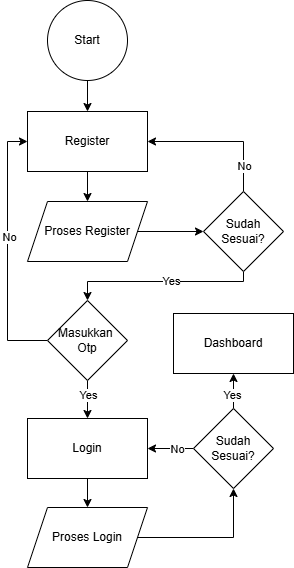

The diagram above was exported from draw.io. Its source (the exported page's mxGraphModel, read from the mxfile embedded in the PNG):
<mxGraphModel dx="875" dy="545" grid="1" gridSize="10" guides="1" tooltips="1" connect="1" arrows="1" fold="1" page="1" pageScale="1" pageWidth="827" pageHeight="1169" math="0" shadow="0">
  <root>
    <mxCell id="0" />
    <mxCell id="1" parent="0" />
    <mxCell id="jQbIuP9iIYkjQu_97ged-4" edge="1" parent="1" source="jQbIuP9iIYkjQu_97ged-1" style="edgeStyle=orthogonalEdgeStyle;rounded=0;orthogonalLoop=1;jettySize=auto;html=1;" target="jQbIuP9iIYkjQu_97ged-3" value="">
      <mxGeometry relative="1" as="geometry" />
    </mxCell>
    <mxCell id="jQbIuP9iIYkjQu_97ged-1" parent="1" style="ellipse;whiteSpace=wrap;html=1;aspect=fixed;" value="Start" vertex="1">
      <mxGeometry height="80" width="80" x="374" y="139" as="geometry" />
    </mxCell>
    <mxCell id="jQbIuP9iIYkjQu_97ged-6" edge="1" parent="1" source="jQbIuP9iIYkjQu_97ged-3" style="edgeStyle=orthogonalEdgeStyle;rounded=0;orthogonalLoop=1;jettySize=auto;html=1;entryX=0.5;entryY=0;entryDx=0;entryDy=0;" target="jQbIuP9iIYkjQu_97ged-5">
      <mxGeometry relative="1" as="geometry" />
    </mxCell>
    <mxCell id="jQbIuP9iIYkjQu_97ged-3" parent="1" style="whiteSpace=wrap;html=1;" value="Register" vertex="1">
      <mxGeometry height="60" width="120" x="354" y="250" as="geometry" />
    </mxCell>
    <mxCell id="jQbIuP9iIYkjQu_97ged-9" edge="1" parent="1" source="jQbIuP9iIYkjQu_97ged-5" style="edgeStyle=orthogonalEdgeStyle;rounded=0;orthogonalLoop=1;jettySize=auto;html=1;" target="jQbIuP9iIYkjQu_97ged-8" value="">
      <mxGeometry relative="1" as="geometry" />
    </mxCell>
    <mxCell id="jQbIuP9iIYkjQu_97ged-5" parent="1" style="shape=parallelogram;perimeter=parallelogramPerimeter;whiteSpace=wrap;html=1;fixedSize=1;" value="Proses Register" vertex="1">
      <mxGeometry height="60" width="120" x="354" y="340" as="geometry" />
    </mxCell>
    <mxCell id="jQbIuP9iIYkjQu_97ged-10" edge="1" parent="1" source="jQbIuP9iIYkjQu_97ged-8" style="edgeStyle=orthogonalEdgeStyle;rounded=0;orthogonalLoop=1;jettySize=auto;html=1;entryX=1;entryY=0.5;entryDx=0;entryDy=0;exitX=0.5;exitY=0;exitDx=0;exitDy=0;" target="jQbIuP9iIYkjQu_97ged-3">
      <mxGeometry relative="1" as="geometry">
        <Array as="points">
          <mxPoint x="570" y="280" />
        </Array>
      </mxGeometry>
    </mxCell>
    <mxCell id="jQbIuP9iIYkjQu_97ged-12" connectable="0" parent="jQbIuP9iIYkjQu_97ged-10" style="edgeLabel;html=1;align=center;verticalAlign=middle;resizable=0;points=[];" value="No" vertex="1">
      <mxGeometry relative="1" x="-0.6484" as="geometry">
        <mxPoint as="offset" />
      </mxGeometry>
    </mxCell>
    <mxCell id="h80nqtPMuUv7kPH2i_8W-5" edge="1" parent="1" source="jQbIuP9iIYkjQu_97ged-8" style="edgeStyle=orthogonalEdgeStyle;rounded=0;orthogonalLoop=1;jettySize=auto;html=1;" target="h80nqtPMuUv7kPH2i_8W-4" value="">
      <mxGeometry relative="1" as="geometry">
        <Array as="points">
          <mxPoint x="570" y="420" />
          <mxPoint x="414" y="420" />
        </Array>
      </mxGeometry>
    </mxCell>
    <mxCell id="h80nqtPMuUv7kPH2i_8W-6" connectable="0" parent="h80nqtPMuUv7kPH2i_8W-5" style="edgeLabel;html=1;align=center;verticalAlign=middle;resizable=0;points=[];" value="Yes" vertex="1">
      <mxGeometry relative="1" x="-0.3" y="-1" as="geometry">
        <mxPoint x="-18" as="offset" />
      </mxGeometry>
    </mxCell>
    <mxCell id="jQbIuP9iIYkjQu_97ged-8" parent="1" style="rhombus;whiteSpace=wrap;html=1;" value="Sudah Sesuai?" vertex="1">
      <mxGeometry height="80" width="80" x="530" y="330" as="geometry" />
    </mxCell>
    <mxCell id="h80nqtPMuUv7kPH2i_8W-7" edge="1" parent="1" source="h80nqtPMuUv7kPH2i_8W-4" style="edgeStyle=orthogonalEdgeStyle;rounded=0;orthogonalLoop=1;jettySize=auto;html=1;entryX=0;entryY=0.5;entryDx=0;entryDy=0;" target="jQbIuP9iIYkjQu_97ged-3">
      <mxGeometry relative="1" as="geometry">
        <Array as="points">
          <mxPoint x="334" y="479" />
          <mxPoint x="334" y="280" />
        </Array>
      </mxGeometry>
    </mxCell>
    <mxCell id="h80nqtPMuUv7kPH2i_8W-8" connectable="0" parent="h80nqtPMuUv7kPH2i_8W-7" style="edgeLabel;html=1;align=center;verticalAlign=middle;resizable=0;points=[];" value="No" vertex="1">
      <mxGeometry relative="1" x="0.1879" y="-1" as="geometry">
        <mxPoint y="10" as="offset" />
      </mxGeometry>
    </mxCell>
    <mxCell id="h80nqtPMuUv7kPH2i_8W-10" edge="1" parent="1" source="h80nqtPMuUv7kPH2i_8W-4" style="edgeStyle=orthogonalEdgeStyle;rounded=0;orthogonalLoop=1;jettySize=auto;html=1;" target="h80nqtPMuUv7kPH2i_8W-9" value="">
      <mxGeometry relative="1" as="geometry" />
    </mxCell>
    <mxCell id="h80nqtPMuUv7kPH2i_8W-11" connectable="0" parent="h80nqtPMuUv7kPH2i_8W-10" style="edgeLabel;html=1;align=center;verticalAlign=middle;resizable=0;points=[];" value="Yes" vertex="1">
      <mxGeometry relative="1" x="-0.4286" y="-1" as="geometry">
        <mxPoint x="1" y="2" as="offset" />
      </mxGeometry>
    </mxCell>
    <mxCell id="h80nqtPMuUv7kPH2i_8W-4" parent="1" style="rhombus;whiteSpace=wrap;html=1;" value="Masukkan&amp;nbsp;&lt;div&gt;Otp&lt;/div&gt;" vertex="1">
      <mxGeometry height="80" width="80" x="374" y="439" as="geometry" />
    </mxCell>
    <mxCell id="h80nqtPMuUv7kPH2i_8W-15" edge="1" parent="1" source="h80nqtPMuUv7kPH2i_8W-9" style="edgeStyle=orthogonalEdgeStyle;rounded=0;orthogonalLoop=1;jettySize=auto;html=1;" target="h80nqtPMuUv7kPH2i_8W-14" value="">
      <mxGeometry relative="1" as="geometry" />
    </mxCell>
    <mxCell id="h80nqtPMuUv7kPH2i_8W-9" parent="1" style="whiteSpace=wrap;html=1;" value="Login" vertex="1">
      <mxGeometry height="60" width="120" x="354" y="557" as="geometry" />
    </mxCell>
    <mxCell id="h80nqtPMuUv7kPH2i_8W-17" edge="1" parent="1" source="h80nqtPMuUv7kPH2i_8W-14" style="edgeStyle=orthogonalEdgeStyle;rounded=0;orthogonalLoop=1;jettySize=auto;html=1;" target="h80nqtPMuUv7kPH2i_8W-16" value="">
      <mxGeometry relative="1" as="geometry" />
    </mxCell>
    <mxCell id="h80nqtPMuUv7kPH2i_8W-14" parent="1" style="shape=parallelogram;perimeter=parallelogramPerimeter;whiteSpace=wrap;html=1;fixedSize=1;" value="Proses Login" vertex="1">
      <mxGeometry height="60" width="120" x="354" y="646" as="geometry" />
    </mxCell>
    <mxCell id="h80nqtPMuUv7kPH2i_8W-20" edge="1" parent="1" source="h80nqtPMuUv7kPH2i_8W-16" style="edgeStyle=orthogonalEdgeStyle;rounded=0;orthogonalLoop=1;jettySize=auto;html=1;entryX=1;entryY=0.5;entryDx=0;entryDy=0;" target="h80nqtPMuUv7kPH2i_8W-9">
      <mxGeometry relative="1" as="geometry">
        <Array as="points">
          <mxPoint x="564" y="587" />
        </Array>
      </mxGeometry>
    </mxCell>
    <mxCell id="h80nqtPMuUv7kPH2i_8W-21" connectable="0" parent="h80nqtPMuUv7kPH2i_8W-20" style="edgeLabel;html=1;align=center;verticalAlign=middle;resizable=0;points=[];" value="No" vertex="1">
      <mxGeometry relative="1" x="-0.6185" as="geometry">
        <mxPoint x="-8" as="offset" />
      </mxGeometry>
    </mxCell>
    <mxCell id="h80nqtPMuUv7kPH2i_8W-23" edge="1" parent="1" source="h80nqtPMuUv7kPH2i_8W-16" style="edgeStyle=orthogonalEdgeStyle;rounded=0;orthogonalLoop=1;jettySize=auto;html=1;" target="h80nqtPMuUv7kPH2i_8W-22" value="">
      <mxGeometry relative="1" as="geometry" />
    </mxCell>
    <mxCell id="h80nqtPMuUv7kPH2i_8W-24" connectable="0" parent="h80nqtPMuUv7kPH2i_8W-23" style="edgeLabel;html=1;align=center;verticalAlign=middle;resizable=0;points=[];" value="Yes" vertex="1">
      <mxGeometry relative="1" x="-0.037" as="geometry">
        <mxPoint x="-2" y="4" as="offset" />
      </mxGeometry>
    </mxCell>
    <mxCell id="h80nqtPMuUv7kPH2i_8W-16" parent="1" style="rhombus;whiteSpace=wrap;html=1;" value="Sudah Sesuai?" vertex="1">
      <mxGeometry height="80" width="80" x="520" y="547" as="geometry" />
    </mxCell>
    <mxCell id="h80nqtPMuUv7kPH2i_8W-22" parent="1" style="whiteSpace=wrap;html=1;" value="Dashboard" vertex="1">
      <mxGeometry height="60" width="120" x="500" y="452" as="geometry" />
    </mxCell>
  </root>
</mxGraphModel>